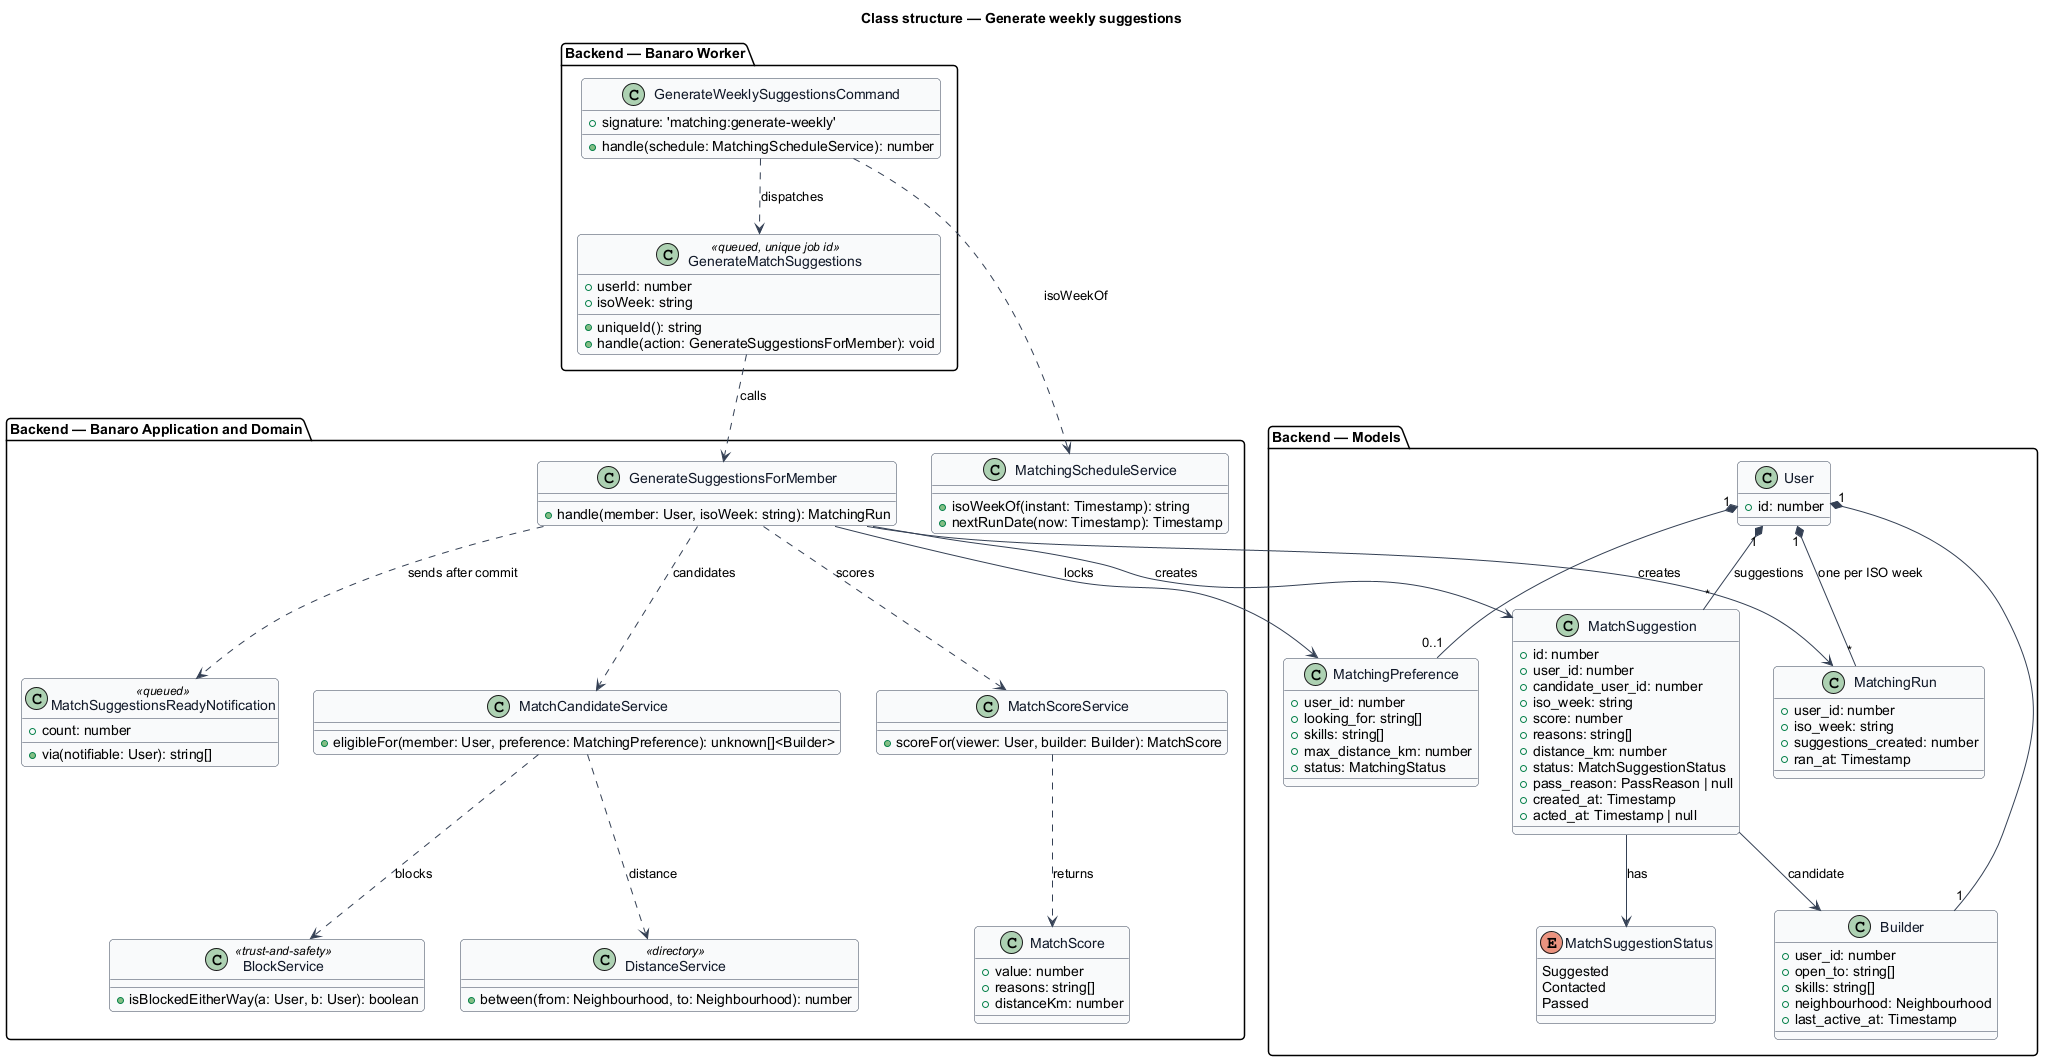

The diagram above was rendered by PlantUML. Its source (embedded in the PNG):
@startuml
' --- shared skin header ---
skinparam backgroundColor #FFFFFF
skinparam shadowing false
skinparam roundcorner 8
skinparam defaultFontName Arial
skinparam ArrowColor #344054
skinparam class {
  BorderColor #344054
  FontColor #101828
  BackgroundColor #F9FAFB
}
' --------------------------
title Class structure — Generate weekly suggestions

package "Backend — Banaro Worker" {
  class GenerateWeeklySuggestionsCommand {
    +signature: 'matching:generate-weekly'
    +handle(schedule: MatchingScheduleService): number
  }
  class GenerateMatchSuggestions <<queued, unique job id>> {
    +userId: number
    +isoWeek: string
    +uniqueId(): string
    +handle(action: GenerateSuggestionsForMember): void
  }
}

package "Backend — Banaro Application and Domain" {
  class GenerateSuggestionsForMember {
    +handle(member: User, isoWeek: string): MatchingRun
  }
  class MatchCandidateService {
    +eligibleFor(member: User, preference: MatchingPreference): unknown[]<Builder>
  }
  class MatchScoreService {
    +scoreFor(viewer: User, builder: Builder): MatchScore
  }
  class MatchScore {
    +value: number
    +reasons: string[]
    +distanceKm: number
  }
  class MatchingScheduleService {
    +isoWeekOf(instant: Timestamp): string
    +nextRunDate(now: Timestamp): Timestamp
  }
  class DistanceService <<directory>> {
    +between(from: Neighbourhood, to: Neighbourhood): number
  }
  class BlockService <<trust-and-safety>> {
    +isBlockedEitherWay(a: User, b: User): boolean
  }
  class MatchSuggestionsReadyNotification <<queued>> {
    +count: number
    +via(notifiable: User): string[]
  }
}

package "Backend — Models" {
  class User {
    +id: number
  }
  class Builder {
    +user_id: number
    +open_to: string[]
    +skills: string[]
    +neighbourhood: Neighbourhood
    +last_active_at: Timestamp
  }
  class MatchingPreference {
    +user_id: number
    +looking_for: string[]
    +skills: string[]
    +max_distance_km: number
    +status: MatchingStatus
  }
  class MatchSuggestion {
    +id: number
    +user_id: number
    +candidate_user_id: number
    +iso_week: string
    +score: number
    +reasons: string[]
    +distance_km: number
    +status: MatchSuggestionStatus
    +pass_reason: PassReason | null
    +created_at: Timestamp
    +acted_at: Timestamp | null
  }
  class MatchingRun {
    +user_id: number
    +iso_week: string
    +suggestions_created: number
    +ran_at: Timestamp
  }
  enum MatchSuggestionStatus {
    Suggested
    Contacted
    Passed
  }
}

GenerateWeeklySuggestionsCommand ..> MatchingScheduleService : isoWeekOf
GenerateWeeklySuggestionsCommand ..> GenerateMatchSuggestions : dispatches
GenerateMatchSuggestions ..> GenerateSuggestionsForMember : calls
GenerateSuggestionsForMember ..> MatchCandidateService : candidates
GenerateSuggestionsForMember ..> MatchScoreService : scores
GenerateSuggestionsForMember ..> MatchSuggestionsReadyNotification : sends after commit
MatchCandidateService ..> DistanceService : distance
MatchCandidateService ..> BlockService : blocks
MatchScoreService ..> MatchScore : returns
GenerateSuggestionsForMember --> MatchingPreference : locks
GenerateSuggestionsForMember --> MatchSuggestion : creates
GenerateSuggestionsForMember --> MatchingRun : creates
User "1" *-- "0..1" MatchingPreference
User "1" *-- "1" Builder
User "1" *-- "*" MatchSuggestion : suggestions
User "1" *-- "*" MatchingRun : one per ISO week
MatchSuggestion --> Builder : candidate
MatchSuggestion --> MatchSuggestionStatus : has
@enduml